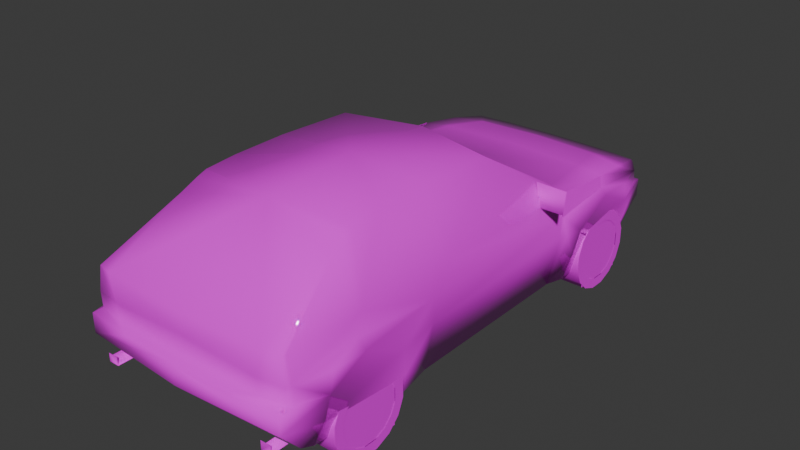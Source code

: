 # Source: dhfin.blend  (saved by Blender 4.0.36; exported with 4.5.12 LTS)
import bpy
from mathutils import Matrix  # noqa: F401  (used for matrix-valued properties, if any)

bpy.ops.wm.read_factory_settings(use_empty=True)
scene = bpy.context.scene
scene.name = 'Scene'

# ---- collections
col_collection = bpy.data.collections.new('Collection'); scene.collection.children.link(col_collection)

# ---- images (referenced by path relative to the original .blend; pixels are not part of the script)
import os
ASSET_DIR = os.environ.get("B2B_ASSET_DIR", "")  # directory of the original .blend (textures are referenced by path, not embedded)
HERE = os.path.dirname(os.path.abspath(__file__))  # packed textures are extracted next to this script under _unpacked/

def load_image(name, relpath, width, height, colorspace="sRGB"):
    """Load a texture the original file referenced (path relative to the .blend, or extracted next to this script)."""
    p = next((c for c in (os.path.join(HERE, relpath), os.path.join(ASSET_DIR, relpath)) if relpath and os.path.exists(c)), "")
    if p:
        img = bpy.data.images.load(p, check_existing=True)
        img.name = name
    else:  # same state as the original file: an image datablock whose file is absent (Cycles renders it pink)
        img = bpy.data.images.new(name, width, height)
        img.source = "FILE"
        img.filepath = "//" + (relpath or name)
    img.colorspace_settings.name = colorspace
    return img
img_ilden_0_tga = load_image('ilden_0.TGA', 'ilden_0.TGA', 1024, 1024, 'sRGB')

# ---- materials (node trees are filled in below, after node groups)
mat_material_001 = bpy.data.materials.new('Material.001')
mat_material_001.alpha_threshold = 0.9
mat_material_001.use_transparent_shadow = False
mat_material_001.roughness = 0.5
mat_material_001.line_color = (0.0, 0.0, 0.0, 1.0)
mat_material = bpy.data.materials.new('Material')
mat_material.alpha_threshold = 0.9
mat_material.use_transparent_shadow = False
mat_material.roughness = 0.5
mat_material.line_color = (0.0, 0.0, 0.0, 1.0)

# ---- material node trees
mat_material_001.use_nodes = True; mat_material_001.node_tree.nodes.clear()
_N = mat_material_001.node_tree.nodes; _L = mat_material_001.node_tree.links
n0 = _N.new('ShaderNodeOutputMaterial'); n0.name = 'Material Output'; n0.location = (300, 300)
n1 = _N.new('ShaderNodeBsdfPrincipled'); n1.name = 'Principled BSDF'; n1.location = (10, 300)
n1.inputs[2].default_value = 0.0
n1.inputs[3].default_value = 1.45
n2 = _N.new('ShaderNodeTexImage'); n2.name = 'Image Texture'; n2.location = (-280, 280)
n2.image = img_ilden_0_tga
n2.interpolation = 'Closest'
_L.new(n1.outputs[0], n0.inputs[0])
_L.new(n2.outputs[0], n1.inputs[0])
_L.new(n2.outputs[1], n1.inputs[4])
n0.is_active_output = True
mat_material.use_nodes = True; mat_material.node_tree.nodes.clear()
_N = mat_material.node_tree.nodes; _L = mat_material.node_tree.links
n0 = _N.new('ShaderNodeOutputMaterial'); n0.name = 'Material Output'; n0.location = (300, 300)
n1 = _N.new('ShaderNodeBsdfPrincipled'); n1.name = 'Principled BSDF'; n1.location = (10, 300)
n1.inputs[3].default_value = 1.45
n2 = _N.new('ShaderNodeTexImage'); n2.name = 'Image Texture'; n2.location = (-280, 280)
n2.image = img_ilden_0_tga
n2.interpolation = 'Closest'
_L.new(n1.outputs[0], n0.inputs[0])
_L.new(n2.outputs[0], n1.inputs[0])
_L.new(n2.outputs[1], n1.inputs[4])
n0.is_active_output = True

# ---- world
world_world = bpy.data.worlds.new('World'); scene.world = world_world
world_world.use_nodes = True; world_world.node_tree.nodes.clear()
_N = world_world.node_tree.nodes; _L = world_world.node_tree.links
n0 = _N.new('ShaderNodeOutputWorld'); n0.name = 'World Output'; n0.location = (300, 300)
n1 = _N.new('ShaderNodeBackground'); n1.name = 'Background'; n1.location = (10, 300)
n1.inputs[0].default_value = (0.05088, 0.05088, 0.05088, 1.0)
_L.new(n1.outputs[0], n0.inputs[0])
n0.is_active_output = True
world_world.color = (0.05088, 0.05088, 0.05088)
world_world.use_sun_shadow = False
world_world.sun_shadow_jitter_overblur = 0.0

# ---- meshes
me_ilden = bpy.data.meshes.new('ilden')
me_ilden.from_pydata([(0.0, -1.508, 0.5893), (0.0, -0.8905, 0.5893), (0.0, -0.8536, 0.02762), (0.0, -1.604, 0.1011), (0.0, 0.8827, 0.03107), (0.0, 0.9788, 0.5409), (0.0, 1.585, 0.5557), (0.0, 1.64, 0.03107), (-0.7678, 0.5651, 0.6736), (-0.7678, 0.8205, 0.68), (-0.7076, 0.5981, 0.8324), (-0.9404, 0.5947, 0.8294), (-0.9423, 0.5656, 0.6736), (-0.7875, -1.593, 0.07348), (-0.7919, -0.8703, 0.007397), (-0.856, -1.522, 0.3979), (-0.856, -0.9108, 0.3698), (-0.856, -1.239, 0.5296), (-0.8457, -0.8905, 0.1884), (-0.8427, -1.557, 0.2357), (-0.7776, 0.8965, 0.002959), (-0.749, 1.623, 0.002959), (-0.856, 0.962, 0.3792), (-0.8373, 1.588, 0.3743), (-0.856, 1.265, 0.5296), (-0.8107, 1.606, 0.1884), (-0.8264, 0.929, 0.1908), (0.0, 1.909, 0.03846), (0.0, 2.017, 0.2332), (0.0, 2.022, 0.3634), (0.0, 1.967, 0.3728), (0.0, 1.949, 0.5414), (0.0, 0.964, 0.7027), (0.0, 0.3003, 1.127), (0.0, -1.799, 0.7081), (0.0, -1.794, 0.4117), (0.0, -1.875, 0.4024), (0.0, -1.875, 0.2614), (0.0, -1.724, 0.09221), (-0.5824, -1.04, 1.117), (0.0, -1.099, 1.14), (0.0, -0.3984, 1.174), (-0.3743, 1.957, 0.3728), (-0.4048, 1.941, 0.5409), (-0.5838, -1.785, 0.5271), (0.0, -1.799, 0.5602), (-0.6302, -1.779, 0.7081), (-0.5838, -1.779, 0.4117), (-0.4211, -1.865, 0.4024), (-0.822, 1.594, 0.4975), (-0.6741, 1.889, 0.03846), (-0.7263, 1.992, 0.2332), (-0.7263, 1.992, 0.3634), (-0.7263, 1.92, 0.3713), (-0.6854, 1.925, 0.5355), (-0.7678, 1.325, 0.6376), (-0.5878, 0.1997, 1.103), (-0.3733, 2.017, 0.3634), (-0.7387, -1.754, 0.7081), (-0.7678, -1.754, 0.4117), (-0.7796, -1.825, 0.4024), (-0.7796, -1.825, 0.2614), (-0.7678, -1.673, 0.09221), (-0.7678, -1.759, 0.5271), (-0.7219, 1.924, 0.4566), (-0.7939, 1.295, 0.5671), (-0.7993, 0.7904, 0.5296), (-0.7377, 0.7678, 0.00395), (-0.7993, -0.5774, 0.5296), (-0.7377, -0.574, 0.005917), (-0.7678, -0.4364, 0.7056), (-0.7678, -1.171, 0.7071), (-0.7939, -1.228, 0.5853), (-0.5764, -0.8097, 1.136), (-0.7826, -1.725, 0.5252), (-0.6435, 0.8915, 0.6844), (-0.787, -1.72, 0.4083), (-0.7505, -1.724, 0.7081), (-0.8427, -1.475, 0.5276), (-0.8038, 0.8205, 0.5109), (-0.789, 0.8141, 0.3654), (-0.8151, 0.8555, 0.3654), (-0.7993, -0.5764, 0.3659), (-0.7372, 1.639, 0.5942), (-0.5809, -0.396, 1.136), (-0.61, -1.221, 1.02), (-0.5907, -1.101, 1.089), (-0.6963, 1.924, 0.5242), (0.4048, 1.941, 0.5409), (0.6854, 1.925, 0.5355), (0.6963, 1.924, 0.5242), (0.7219, 1.924, 0.4566), (0.7372, 1.639, 0.5942), (0.61, -1.221, 1.02), (0.7387, -1.754, 0.7081), (0.7505, -1.724, 0.7081), (0.7678, -1.171, 0.7071), (0.5824, -1.04, 1.117), (0.5907, -1.101, 1.089), (0.6302, -1.779, 0.7081), (0.5764, -0.8097, 1.136), (0.5809, -0.396, 1.136), (0.5878, 0.1997, 1.103), (0.7678, 0.8205, 0.68), (0.6435, 0.8915, 0.6844), (0.7678, 1.325, 0.6376), (0.7939, 1.295, 0.5671), (0.9404, 0.5947, 0.8294), (0.9423, 0.5656, 0.6736), (0.7076, 0.5981, 0.8324), (0.7678, 0.5651, 0.6736), (0.856, -0.9108, 0.3698), (0.856, -1.239, 0.5296), (0.856, -1.522, 0.3979), (0.8457, -0.8905, 0.1884), (0.8427, -1.557, 0.2357), (0.7875, -1.593, 0.07348), (0.7919, -0.8703, 0.007397), (0.8373, 1.588, 0.3743), (0.856, 1.265, 0.5296), (0.856, 0.962, 0.3792), (0.7776, 0.8965, 0.002959), (0.749, 1.623, 0.002959), (0.8107, 1.606, 0.1884), (0.8264, 0.929, 0.1908), (0.7796, -1.825, 0.2614), (0.7796, -1.825, 0.4024), (0.4211, -1.865, 0.4024), (0.7678, -1.754, 0.4117), (0.5838, -1.779, 0.4117), (0.7678, -1.759, 0.5271), (0.5838, -1.785, 0.5271), (0.3743, 1.957, 0.3728), (0.7377, -0.574, 0.005917), (0.7377, 0.7678, 0.00395), (0.789, 0.8141, 0.3654), (0.7993, -0.5764, 0.3659), (0.8151, 0.8555, 0.3654), (0.8038, 0.8205, 0.5109), (0.7939, -1.228, 0.5853), (0.7826, -1.725, 0.5252), (0.8427, -1.475, 0.5276), (0.7678, -1.673, 0.09221), (0.3733, 2.017, 0.3634), (0.7263, 1.992, 0.3634), (0.7263, 1.992, 0.2332), (0.6741, 1.889, 0.03846), (0.7993, -0.5774, 0.5296), (0.822, 1.594, 0.4975), (0.7993, 0.7904, 0.5296), (0.7678, -0.4364, 0.7056), (0.7263, 1.92, 0.3713), (0.787, -1.72, 0.4083), (-0.6869, -1.813, 0.1538), (-0.6095, -1.813, 0.1538), (-0.6874, -1.813, 0.09221), (-0.6504, -1.746, 0.1543), (-0.6504, -1.813, 0.1543), (-0.6874, -1.686, 0.09221), (-0.6095, -1.813, 0.09221), (-0.6095, -1.686, 0.09221), (0.6874, -1.813, 0.09221), (0.6874, -1.686, 0.09221), (0.6504, -1.746, 0.1543), (0.6504, -1.813, 0.1543), (0.6095, -1.813, 0.09221), (0.6095, -1.686, 0.09221), (0.6869, -1.813, 0.1538), (0.6095, -1.813, 0.1538), (0.0, 1.34, 0.6741), (-0.5745, 1.335, 0.6563), (0.0, 1.694, 0.6179), (-0.4946, 1.679, 0.61), (0.5745, 1.335, 0.6563), (0.4946, 1.679, 0.61), (-0.7712, 0.8205, 0.68), (-0.7712, 1.325, 0.6376), (-0.7975, 1.295, 0.5671), (-0.8029, 0.7904, 0.5296), (0.7712, 0.8205, 0.68), (0.7712, 1.325, 0.6376), (0.7975, 1.295, 0.5671), (0.8029, 0.7904, 0.5296)], [], [(142, 38, 62), (146, 50, 27), (0, 3, 2, 1), (4, 7, 6, 5), (13, 116, 142, 62), (113, 115, 19, 15), (17, 112, 113, 15), (17, 16, 111, 112), (16, 18, 114, 111), (20, 121, 134, 67), (120, 124, 26, 22), (24, 119, 120, 22), (24, 23, 118, 119), (118, 23, 25, 123), (50, 146, 122, 21), (123, 25, 21, 122), (26, 124, 121, 20), (67, 134, 133, 69), (69, 133, 117, 14), (114, 18, 14, 117), (19, 115, 116, 13), (32, 169, 170), (170, 75, 32), (75, 170, 55), (55, 9, 75), (55, 170, 83), (170, 172, 83), (54, 83, 172), (172, 43, 54), (171, 31, 43), (43, 172, 171), (169, 171, 172), (172, 170, 169), (173, 169, 32), (32, 104, 173), (105, 173, 104), (104, 103, 105), (174, 173, 92), (173, 105, 92), (174, 92, 89), (89, 88, 174), (88, 31, 171), (171, 174, 88), (174, 171, 169), (169, 173, 174), (93, 98, 40), (99, 94, 93), (86, 85, 40), (58, 46, 85), (41, 33, 56), (21, 25, 51), (23, 53, 52), (76, 15, 60), (65, 64, 49), (56, 84, 41), (39, 73, 71), (60, 59, 76), (78, 17, 15), (72, 17, 78), (15, 76, 74), (42, 53, 64), (16, 68, 82), (69, 14, 18), (68, 17, 72), (49, 24, 65), (23, 24, 49), (51, 50, 21), (16, 17, 68), (15, 74, 78), (51, 52, 57), (78, 74, 72), (79, 24, 22), (26, 20, 67), (81, 67, 80), (67, 81, 26), (42, 64, 43), (48, 60, 61), (22, 24, 23), (15, 17, 16), (12, 9, 8), (11, 10, 9), (9, 12, 11), (83, 87, 64), (75, 9, 56), (84, 73, 41), (40, 39, 86), (77, 85, 71), (77, 58, 85), (83, 54, 87), (33, 41, 102), (123, 122, 145), (151, 118, 144), (113, 152, 126), (91, 106, 148), (101, 102, 41), (100, 97, 96), (128, 126, 152), (112, 141, 113), (112, 139, 141), (152, 113, 140), (151, 132, 91), (147, 111, 136), (117, 133, 114), (112, 147, 139), (119, 148, 106), (119, 118, 148), (146, 145, 122), (112, 111, 147), (140, 113, 141), (144, 145, 143), (140, 141, 139), (119, 138, 120), (121, 124, 134), (134, 137, 135), (137, 134, 124), (91, 132, 88), (126, 127, 125), (119, 120, 118), (112, 113, 111), (103, 108, 110), (109, 107, 103), (108, 103, 107), (90, 92, 91), (103, 104, 102), (100, 101, 41), (97, 40, 98), (93, 95, 96), (94, 95, 93), (89, 92, 90), (153, 155, 159, 154), (159, 160, 156, 157), (155, 157, 156, 158), (167, 168, 165, 161), (165, 164, 163, 166), (161, 162, 163, 164), (40, 34, 99, 93), (40, 85, 46, 34), (47, 44, 63, 59), (129, 128, 130, 131), (71, 72, 74, 77), (65, 66, 9, 55), (106, 105, 103, 149), (36, 48, 61, 37), (53, 42, 57, 52), (28, 51, 57, 29), (53, 23, 49, 64), (70, 84, 56, 9), (70, 71, 73, 84), (40, 41, 73, 39), (46, 44, 45, 34), (58, 63, 44, 46), (70, 9, 66, 68), (15, 19, 61, 60), (59, 63, 74, 76), (32, 75, 56, 33), (25, 23, 52, 51), (22, 26, 81, 79), (71, 70, 68, 72), (77, 74, 63, 58), (79, 66, 65, 24), (66, 80, 82, 68), (79, 81, 80, 66), (62, 61, 19, 13), (28, 27, 50, 51), (29, 57, 42, 30), (31, 30, 42, 43), (35, 45, 44, 47), (36, 35, 47, 48), (38, 37, 61, 62), (18, 16, 82, 69), (69, 82, 80, 67), (48, 47, 59, 60), (23, 25, 26, 22), (16, 18, 19, 15), (20, 26, 25, 21), (18, 14, 13, 19), (10, 11, 12, 8), (64, 65, 55, 83), (71, 85, 86, 39), (43, 64, 87, 54), (36, 37, 125, 127), (151, 144, 143, 132), (28, 29, 143, 145), (151, 91, 148, 118), (150, 103, 102, 101), (150, 101, 100, 96), (40, 97, 100, 41), (99, 34, 45, 131), (94, 99, 131, 130), (150, 147, 149, 103), (113, 126, 125, 115), (128, 152, 140, 130), (96, 95, 140, 139), (32, 33, 102, 104), (123, 145, 144, 118), (120, 138, 137, 124), (96, 139, 147, 150), (95, 94, 130, 140), (138, 119, 106, 149), (149, 147, 136, 135), (138, 149, 135, 137), (142, 116, 115, 125), (28, 145, 146, 27), (29, 30, 132, 143), (31, 88, 132, 30), (35, 129, 131, 45), (36, 127, 129, 35), (38, 142, 125, 37), (114, 133, 136, 111), (133, 134, 135, 136), (127, 126, 128, 129), (118, 120, 124, 123), (111, 113, 115, 114), (121, 122, 123, 124), (114, 115, 116, 117), (109, 110, 108, 107), (91, 92, 105, 106), (96, 97, 98, 93), (88, 89, 90, 91), (177, 178, 175, 176), (181, 180, 179, 182)])
me_ilden.polygons.foreach_set('use_smooth', [True] * 221)
_uv = me_ilden.uv_layers.new(name='UVMap')
_uv.uv.foreach_set('vector', [0.031, 0.0, 0.031, 0.031, 0.0, 0.031, 0.031, 0.0, 0.031, 0.031, 0.0, 0.031, 0.031, 0.0, 0.031, 0.031, 0.0, 0.031, 0.0, 0.0, 0.031, 0.0, 0.031, 0.031, 0.0, 0.031, 0.0, 0.0, 0.031, 0.0, 0.031, 0.031, 0.0, 0.031, 0.0, 0.0, 0.031, 0.0, 0.031, 0.031, 0.0, 0.031, 0.0, 0.0, 0.031, 0.0, 0.031, 0.031, 0.0, 0.031, 0.0, 0.0, 0.031, 0.0, 0.031, 0.031, 0.0, 0.031, 0.0, 0.0, 0.031, 0.0, 0.031, 0.031, 0.0, 0.031, 0.0, 0.0, 0.031, 0.0, 0.031, 0.031, 0.0, 0.031, 0.0, 0.0, 0.031, 0.0, 0.031, 0.031, 0.0, 0.031, 0.0, 0.0, 0.031, 0.0, 0.031, 0.031, 0.0, 0.031, 0.0, 0.0, 0.031, 0.0, 0.031, 0.031, 0.0, 0.031, 0.0, 0.0, 0.031, 0.0, 0.031, 0.031, 0.0, 0.031, 0.0, 0.0, 0.031, 0.0, 0.031, 0.031, 0.0, 0.031, 0.0, 0.0, 0.031, 0.0, 0.031, 0.031, 0.0, 0.031, 0.0, 0.0, 0.031, 0.0, 0.031, 0.031, 0.0, 0.031, 0.0, 0.0, 0.031, 0.0, 0.031, 0.031, 0.0, 0.031, 0.0, 0.0, 0.031, 0.0, 0.031, 0.031, 0.0, 0.031, 0.0, 0.0, 0.031, 0.0, 0.031, 0.031, 0.0, 0.031, 0.0, 0.0, 0.031, 0.0, 0.031, 0.031, 0.0, 0.031, 0.0, 0.0, 0.275, 0.588, 0.275, 0.498, 0.067, 0.498, 0.067, 0.498, 0.043, 0.608, 0.275, 0.588, 0.043, 0.608, 0.067, 0.498, 0.0, 0.498, 0.0, 0.498, 0.0, 0.624, 0.043, 0.608, 0.0, 0.498, 0.067, 0.498, 0.008, 0.424, 0.067, 0.498, 0.098, 0.412, 0.008, 0.424, 0.031, 0.353, 0.008, 0.424, 0.098, 0.412, 0.098, 0.412, 0.129, 0.349, 0.031, 0.353, 0.275, 0.412, 0.275, 0.345, 0.129, 0.349, 0.129, 0.349, 0.098, 0.412, 0.275, 0.412, 0.275, 0.498, 0.275, 0.412, 0.098, 0.412, 0.098, 0.412, 0.067, 0.498, 0.275, 0.498, 0.067, 0.498, 0.275, 0.498, 0.275, 0.588, 0.275, 0.588, 0.043, 0.608, 0.067, 0.498, 0.0, 0.498, 0.067, 0.498, 0.043, 0.608, 0.043, 0.608, 0.0, 0.624, 0.0, 0.498, 0.098, 0.412, 0.067, 0.498, 0.008, 0.424, 0.067, 0.498, 0.0, 0.498, 0.008, 0.424, 0.098, 0.412, 0.008, 0.424, 0.031, 0.353, 0.031, 0.353, 0.129, 0.349, 0.098, 0.412, 0.129, 0.349, 0.275, 0.345, 0.275, 0.412, 0.275, 0.412, 0.098, 0.412, 0.129, 0.349, 0.098, 0.412, 0.275, 0.412, 0.275, 0.498, 0.275, 0.498, 0.067, 0.498, 0.098, 0.412, 0.969, 0.953, 0.961, 0.98, 0.816, 1.0, 0.969, 0.816, 1.0, 0.816, 0.969, 0.953, 0.961, 0.98, 0.969, 0.953, 0.816, 1.0, 1.0, 0.816, 0.969, 0.816, 0.969, 0.953, 0.624, 0.824, 0.62, 0.816, 0.376, 0.816, 0.067, 0.627, 0.067, 0.678, 0.0, 0.69, 0.071, 0.729, 0.012, 0.729, 0.0, 0.725, 0.667, 0.737, 0.631, 0.733, 0.686, 0.737, 0.835, 0.592, 0.784, 0.624, 0.808, 0.58, 0.376, 0.816, 0.376, 0.824, 0.624, 0.824, 0.643, 0.62, 0.6, 0.624, 0.667, 0.51, 0.686, 0.733, 0.671, 0.737, 0.667, 0.737, 0.624, 0.769, 0.58, 0.769, 0.631, 0.733, 0.482, 0.855, 0.482, 0.831, 0.522, 0.835, 0.631, 0.733, 0.667, 0.737, 0.667, 0.769, 0.188, 0.816, 0.373, 0.816, 0.373, 0.843, 0.522, 0.725, 0.459, 0.769, 0.459, 0.725, 0.459, 0.627, 0.514, 0.631, 0.518, 0.678, 0.376, 0.851, 0.482, 0.831, 0.482, 0.855, 0.808, 0.58, 0.835, 0.565, 0.835, 0.592, 0.071, 0.729, 0.129, 0.769, 0.071, 0.761, 0.0, 0.69, 0.016, 0.639, 0.067, 0.627, 0.522, 0.725, 0.58, 0.769, 0.459, 0.769, 0.631, 0.733, 0.667, 0.769, 0.624, 0.769, 0.557, 0.282, 0.557, 0.337, 0.392, 0.337, 0.522, 0.835, 0.561, 0.859, 0.482, 0.855, 0.208, 0.765, 0.129, 0.769, 0.184, 0.729, 0.188, 0.678, 0.196, 0.627, 0.22, 0.627, 0.204, 0.725, 0.22, 0.627, 0.208, 0.725, 0.22, 0.627, 0.204, 0.725, 0.188, 0.678, 0.188, 0.816, 0.373, 0.843, 0.204, 0.875, 0.855, 0.718, 0.8, 0.718, 0.8, 0.678, 0.184, 0.729, 0.129, 0.769, 0.071, 0.729, 0.631, 0.733, 0.58, 0.769, 0.522, 0.725, 0.373, 0.929, 0.329, 0.925, 0.329, 0.929, 0.373, 0.984, 0.314, 0.984, 0.329, 0.925, 0.329, 0.925, 0.373, 0.929, 0.373, 0.984, 0.063, 0.784, 0.012, 0.769, 0.012, 0.749, 0.655, 0.82, 0.627, 0.816, 0.671, 0.992, 0.376, 0.824, 0.376, 0.827, 0.624, 0.824, 0.624, 0.827, 0.376, 0.827, 0.376, 0.827, 0.773, 0.51, 0.678, 0.596, 0.667, 0.51, 0.773, 0.51, 0.78, 0.51, 0.678, 0.596, 0.008, 0.42, 0.027, 0.349, 0.024, 0.349, 0.624, 0.816, 0.62, 0.824, 0.376, 0.816, 0.067, 0.678, 0.067, 0.627, 0.0, 0.69, 0.012, 0.725, 0.071, 0.725, 0.0, 0.725, 0.631, 0.733, 0.667, 0.737, 0.686, 0.737, 0.784, 0.624, 0.835, 0.592, 0.808, 0.58, 0.376, 0.824, 0.376, 0.816, 0.62, 0.824, 0.6, 0.624, 0.643, 0.62, 0.667, 0.51, 0.675, 0.737, 0.686, 0.737, 0.667, 0.737, 0.58, 0.769, 0.624, 0.769, 0.631, 0.733, 0.482, 0.831, 0.478, 0.855, 0.522, 0.835, 0.667, 0.737, 0.631, 0.733, 0.667, 0.769, 0.373, 0.816, 0.188, 0.816, 0.373, 0.843, 0.459, 0.769, 0.522, 0.725, 0.459, 0.725, 0.514, 0.631, 0.459, 0.627, 0.518, 0.678, 0.482, 0.831, 0.376, 0.851, 0.478, 0.855, 0.835, 0.565, 0.808, 0.58, 0.835, 0.592, 0.129, 0.769, 0.071, 0.729, 0.071, 0.761, 0.016, 0.639, 0.0, 0.69, 0.067, 0.627, 0.58, 0.769, 0.522, 0.725, 0.459, 0.769, 0.667, 0.769, 0.631, 0.733, 0.624, 0.769, 0.557, 0.337, 0.557, 0.282, 0.396, 0.337, 0.561, 0.859, 0.522, 0.835, 0.478, 0.855, 0.129, 0.769, 0.208, 0.765, 0.184, 0.729, 0.196, 0.627, 0.188, 0.678, 0.22, 0.627, 0.22, 0.627, 0.204, 0.725, 0.208, 0.725, 0.204, 0.725, 0.22, 0.627, 0.188, 0.678, 0.373, 0.843, 0.188, 0.816, 0.204, 0.875, 0.8, 0.718, 0.855, 0.718, 0.8, 0.678, 0.129, 0.769, 0.184, 0.729, 0.071, 0.729, 0.58, 0.769, 0.631, 0.733, 0.522, 0.725, 0.329, 0.925, 0.373, 0.929, 0.329, 0.929, 0.314, 0.984, 0.373, 0.984, 0.329, 0.925, 0.373, 0.929, 0.329, 0.925, 0.373, 0.984, 0.012, 0.769, 0.063, 0.784, 0.012, 0.749, 0.627, 0.816, 0.655, 0.82, 0.671, 0.992, 0.376, 0.827, 0.376, 0.824, 0.62, 0.824, 0.376, 0.827, 0.62, 0.827, 0.376, 0.827, 0.678, 0.596, 0.773, 0.51, 0.667, 0.51, 0.78, 0.51, 0.773, 0.51, 0.678, 0.596, 0.024, 0.349, 0.008, 0.42, 0.02, 0.349, 0.878, 0.624, 0.878, 0.6, 0.929, 0.6, 0.929, 0.624, 0.996, 0.596, 0.949, 0.596, 0.98, 0.62, 0.996, 0.62, 0.996, 0.596, 0.996, 0.62, 0.98, 0.62, 0.953, 0.596, 0.929, 0.624, 0.878, 0.624, 0.878, 0.6, 0.929, 0.6, 1.0, 0.596, 1.0, 0.624, 0.98, 0.624, 0.945, 0.596, 1.0, 0.596, 0.945, 0.596, 0.98, 0.624, 1.0, 0.624, 0.816, 1.0, 0.816, 0.816, 0.969, 0.816, 0.969, 0.953, 0.816, 1.0, 0.969, 0.953, 0.969, 0.816, 0.816, 0.816, 0.69, 0.627, 0.69, 0.663, 0.784, 0.663, 0.784, 0.627, 0.69, 0.627, 0.788, 0.627, 0.788, 0.663, 0.69, 0.663, 0.569, 0.812, 0.58, 0.78, 0.667, 0.769, 0.667, 0.812, 0.125, 0.776, 0.216, 0.769, 0.208, 0.808, 0.118, 0.796, 0.125, 0.776, 0.118, 0.796, 0.208, 0.808, 0.216, 0.769, 0.922, 0.718, 0.855, 0.718, 0.8, 0.678, 0.922, 0.678, 0.557, 0.341, 0.392, 0.341, 0.392, 0.337, 0.557, 0.337, 0.22, 0.282, 0.557, 0.282, 0.392, 0.337, 0.22, 0.337, 0.012, 0.729, 0.071, 0.729, 0.071, 0.761, 0.012, 0.749, 0.525, 0.51, 0.518, 0.624, 0.4, 0.616, 0.282, 0.502, 0.525, 0.51, 0.667, 0.51, 0.6, 0.624, 0.518, 0.624, 0.624, 0.827, 0.624, 0.824, 0.376, 0.827, 0.376, 0.827, 0.69, 0.812, 0.698, 0.757, 0.843, 0.769, 0.843, 0.812, 0.769, 0.718, 0.784, 0.663, 0.69, 0.663, 0.71, 0.718, 0.435, 0.812, 0.208, 0.808, 0.216, 0.769, 0.459, 0.769, 0.631, 0.733, 0.635, 0.69, 0.686, 0.698, 0.686, 0.737, 0.784, 0.627, 0.784, 0.663, 0.792, 0.663, 0.796, 0.627, 0.812, 0.827, 0.655, 0.82, 0.671, 0.992, 0.812, 1.0, 0.067, 0.678, 0.071, 0.729, 0.0, 0.725, 0.0, 0.69, 0.184, 0.729, 0.188, 0.678, 0.204, 0.725, 0.208, 0.765, 0.569, 0.812, 0.435, 0.812, 0.459, 0.769, 0.58, 0.78, 0.776, 0.718, 0.792, 0.663, 0.784, 0.663, 0.769, 0.718, 0.875, 0.588, 0.875, 0.592, 0.835, 0.592, 0.835, 0.565, 0.216, 0.769, 0.208, 0.725, 0.459, 0.725, 0.459, 0.769, 0.208, 0.765, 0.204, 0.725, 0.208, 0.725, 0.216, 0.769, 0.659, 0.655, 0.686, 0.698, 0.635, 0.69, 0.643, 0.647, 0.22, 0.282, 0.22, 0.192, 0.533, 0.192, 0.557, 0.282, 0.22, 0.337, 0.392, 0.337, 0.392, 0.341, 0.22, 0.341, 0.749, 0.341, 0.749, 0.255, 0.922, 0.255, 0.937, 0.341, 0.843, 0.722, 0.843, 0.769, 0.698, 0.757, 0.698, 0.722, 0.922, 0.718, 0.922, 0.718, 0.831, 0.718, 0.855, 0.718, 0.922, 0.627, 0.922, 0.678, 0.8, 0.678, 0.8, 0.627, 0.518, 0.678, 0.522, 0.725, 0.459, 0.725, 0.459, 0.627, 0.459, 0.627, 0.459, 0.725, 0.208, 0.725, 0.22, 0.627, 0.855, 0.718, 0.831, 0.718, 0.8, 0.718, 0.8, 0.718, 0.071, 0.729, 0.067, 0.678, 0.188, 0.678, 0.184, 0.729, 0.522, 0.725, 0.518, 0.678, 0.635, 0.69, 0.631, 0.733, 0.196, 0.627, 0.188, 0.678, 0.067, 0.678, 0.067, 0.627, 0.518, 0.678, 0.514, 0.631, 0.643, 0.647, 0.635, 0.69, 0.416, 0.576, 0.412, 0.576, 0.412, 0.533, 0.412, 0.533, 0.012, 0.749, 0.125, 0.776, 0.118, 0.796, 0.063, 0.784, 0.667, 0.51, 0.678, 0.596, 0.655, 0.612, 0.643, 0.62, 0.204, 0.875, 0.373, 0.843, 0.357, 0.871, 0.353, 0.875, 0.922, 0.718, 0.922, 0.678, 0.8, 0.678, 0.855, 0.718, 0.557, 0.341, 0.557, 0.337, 0.396, 0.337, 0.396, 0.341, 0.22, 0.282, 0.22, 0.337, 0.396, 0.337, 0.557, 0.282, 0.012, 0.729, 0.012, 0.749, 0.071, 0.761, 0.071, 0.729, 0.525, 0.51, 0.282, 0.502, 0.4, 0.616, 0.518, 0.624, 0.525, 0.51, 0.518, 0.624, 0.6, 0.624, 0.667, 0.51, 0.62, 0.827, 0.376, 0.827, 0.376, 0.827, 0.62, 0.824, 1.0, 0.812, 0.843, 0.812, 0.843, 0.769, 0.988, 0.757, 0.773, 0.718, 0.71, 0.718, 0.69, 0.663, 0.788, 0.663, 0.435, 0.812, 0.459, 0.769, 0.216, 0.769, 0.208, 0.808, 0.631, 0.733, 0.686, 0.737, 0.686, 0.698, 0.635, 0.69, 0.788, 0.627, 0.796, 0.627, 0.796, 0.663, 0.788, 0.663, 0.569, 0.812, 0.667, 0.812, 0.667, 0.769, 0.58, 0.78, 0.812, 0.827, 0.812, 1.0, 0.671, 0.992, 0.655, 0.82, 0.067, 0.678, 0.0, 0.69, 0.0, 0.725, 0.071, 0.729, 0.184, 0.729, 0.208, 0.765, 0.204, 0.725, 0.188, 0.678, 0.569, 0.812, 0.58, 0.78, 0.459, 0.769, 0.435, 0.812, 0.776, 0.718, 0.773, 0.718, 0.788, 0.663, 0.796, 0.663, 0.875, 0.588, 0.835, 0.565, 0.835, 0.592, 0.875, 0.592, 0.216, 0.769, 0.459, 0.769, 0.459, 0.725, 0.208, 0.725, 0.208, 0.765, 0.216, 0.769, 0.208, 0.725, 0.204, 0.725, 0.659, 0.655, 0.643, 0.647, 0.635, 0.69, 0.686, 0.698, 0.22, 0.282, 0.557, 0.282, 0.533, 0.192, 0.22, 0.192, 0.22, 0.337, 0.22, 0.341, 0.396, 0.341, 0.396, 0.337, 0.749, 0.341, 0.565, 0.341, 0.573, 0.255, 0.749, 0.255, 0.843, 0.722, 0.988, 0.722, 0.988, 0.757, 0.843, 0.769, 0.922, 0.718, 0.855, 0.718, 0.831, 0.718, 0.922, 0.718, 0.922, 0.627, 0.8, 0.627, 0.8, 0.678, 0.922, 0.678, 0.518, 0.678, 0.459, 0.627, 0.459, 0.725, 0.522, 0.725, 0.459, 0.627, 0.22, 0.627, 0.208, 0.725, 0.459, 0.725, 0.855, 0.718, 0.8, 0.718, 0.8, 0.718, 0.831, 0.718, 0.071, 0.729, 0.184, 0.729, 0.188, 0.678, 0.067, 0.678, 0.522, 0.725, 0.631, 0.733, 0.635, 0.69, 0.518, 0.678, 0.196, 0.627, 0.067, 0.627, 0.067, 0.678, 0.188, 0.678, 0.518, 0.678, 0.635, 0.69, 0.643, 0.647, 0.514, 0.631, 0.451, 0.576, 0.451, 0.533, 0.455, 0.533, 0.455, 0.576, 0.012, 0.749, 0.063, 0.784, 0.118, 0.796, 0.125, 0.776, 0.667, 0.51, 0.643, 0.62, 0.655, 0.612, 0.678, 0.596, 0.204, 0.875, 0.353, 0.875, 0.357, 0.871, 0.373, 0.843, 0.553, 0.965, 0.376, 0.957, 0.384, 0.984, 0.561, 0.976, 0.553, 0.965, 0.561, 0.976, 0.384, 0.984, 0.376, 0.957])
me_ilden.materials.append(mat_material_001)
me_ilden.update()
me_ilden_001 = bpy.data.meshes.new('ilden.001')
me_ilden_001.from_pydata([(0.09673, 0.289, 0.05725), (0.09673, 0.2168, 0.04294), (0.09673, 0.2888, -0.05748), (0.09673, 0.2165, -0.04317), (0.09673, 0.2449, -0.1639), (0.09673, 0.1835, -0.1228), (0.09673, 0.1637, -0.2452), (0.09673, 0.1226, -0.1838), (0.09673, 0.05725, -0.289), (0.09673, 0.04294, -0.2168), (0.09673, -0.05748, -0.289), (0.09673, -0.04317, -0.2168), (0.09673, -0.1639, -0.2452), (0.09673, -0.1228, -0.1838), (0.09673, -0.2452, -0.1639), (0.09673, -0.1838, -0.1228), (0.09673, -0.289, -0.05748), (0.09673, -0.2168, -0.04317), (0.09673, -0.289, 0.05725), (0.09673, -0.2168, 0.04294), (0.09673, -0.2452, 0.1637), (0.09673, -0.1838, 0.1226), (0.09673, -0.1639, 0.2449), (0.09673, -0.1228, 0.1835), (0.09673, -0.05748, 0.289), (0.09673, -0.04317, 0.2168), (0.09673, 0.05725, 0.289), (0.09673, 0.04294, 0.2168), (0.09673, 0.1637, 0.2449), (0.09673, 0.1226, 0.1835), (0.09673, 0.2449, 0.1637), (0.09673, 0.1835, 0.1226), (0.09673, 0.289, 0.05725), (0.09673, 0.2168, 0.04294), (0.09673, 0.289, 0.05725), (-0.09696, 0.289, 0.05725), (0.09673, 0.2449, 0.1637), (-0.09696, 0.2449, 0.1637), (0.09673, 0.1637, 0.2449), (-0.09696, 0.1637, 0.2449), (0.09673, 0.05725, 0.289), (-0.09696, 0.05725, 0.289), (0.09673, -0.05748, 0.289), (-0.09696, -0.05748, 0.289), (0.09673, -0.1639, 0.2449), (-0.09696, -0.1639, 0.2449), (0.09673, -0.2452, 0.1637), (-0.09696, -0.2452, 0.1637), (0.09673, -0.289, 0.05725), (-0.09696, -0.289, 0.05725), (0.09673, -0.289, -0.05748), (-0.09696, -0.289, -0.05748), (0.09673, -0.2452, -0.1639), (-0.09696, -0.2452, -0.1639), (0.09673, -0.1639, -0.2452), (-0.09696, -0.1639, -0.2452), (0.09673, -0.05748, -0.289), (-0.09696, -0.05748, -0.289), (0.09673, 0.05725, -0.289), (-0.09696, 0.05725, -0.289), (0.09673, 0.1637, -0.2452), (-0.09696, 0.1637, -0.2452), (0.09673, 0.2449, -0.1639), (-0.09696, 0.2449, -0.1639), (0.09673, 0.2888, -0.05748), (-0.09696, 0.2888, -0.05748), (0.09673, 0.289, 0.05725), (-0.09696, 0.289, 0.05725), (-0.09696, 0.289, 0.05725), (-0.09696, 0.2888, -0.05748), (-0.09696, 0.2449, 0.1637), (-0.09696, 0.2449, -0.1639), (-0.09696, 0.1637, 0.2449), (-0.09696, 0.1637, -0.2452), (-0.09696, 0.05725, 0.289), (-0.09696, 0.05725, -0.289), (-0.09696, -0.05748, 0.289), (-0.09696, -0.05748, -0.289), (-0.09696, -0.1639, 0.2449), (-0.09696, -0.1639, -0.2452), (-0.09696, -0.2452, 0.1637), (-0.09696, -0.2452, -0.1639), (-0.09696, -0.289, 0.05725), (-0.09696, -0.289, -0.05748), (0.09367, -0.2168, 0.2168), (0.09367, 0.2168, 0.2168), (0.09367, 0.2168, -0.2168), (0.09367, -0.2168, -0.2168)], [], [(0, 1, 3, 2), (2, 3, 5, 4), (4, 5, 7, 6), (6, 7, 9, 8), (8, 9, 11, 10), (10, 11, 13, 12), (12, 13, 15, 14), (14, 15, 17, 16), (16, 17, 19, 18), (18, 19, 21, 20), (20, 21, 23, 22), (22, 23, 25, 24), (24, 25, 27, 26), (26, 27, 29, 28), (28, 29, 31, 30), (30, 31, 33, 32), (34, 35, 37, 36), (36, 37, 39, 38), (38, 39, 41, 40), (40, 41, 43, 42), (42, 43, 45, 44), (44, 45, 47, 46), (46, 47, 49, 48), (48, 49, 51, 50), (50, 51, 53, 52), (52, 53, 55, 54), (54, 55, 57, 56), (56, 57, 59, 58), (58, 59, 61, 60), (60, 61, 63, 62), (62, 63, 65, 64), (64, 65, 67, 66), (68, 69, 71, 70), (70, 71, 73, 72), (72, 73, 75, 74), (74, 75, 77, 76), (76, 77, 79, 78), (78, 79, 81, 80), (80, 81, 83, 82), (85, 84, 87, 86)])
me_ilden_001.polygons.foreach_set('use_smooth', [True] * 40)
_uv = me_ilden_001.uv_layers.new(name='UVMap')
_uv.uv.foreach_set('vector', [0.031, 0.0, 0.031, 0.031, 0.0, 0.031, 0.0, 0.0, 0.031, 0.0, 0.031, 0.031, 0.0, 0.031, 0.0, 0.0, 0.031, 0.0, 0.031, 0.031, 0.0, 0.031, 0.0, 0.0, 0.031, 0.0, 0.031, 0.031, 0.0, 0.031, 0.0, 0.0, 0.031, 0.0, 0.031, 0.031, 0.0, 0.031, 0.0, 0.0, 0.031, 0.0, 0.031, 0.031, 0.0, 0.031, 0.0, 0.0, 0.031, 0.0, 0.031, 0.031, 0.0, 0.031, 0.0, 0.0, 0.031, 0.0, 0.031, 0.031, 0.0, 0.031, 0.0, 0.0, 0.031, 0.0, 0.031, 0.031, 0.0, 0.031, 0.0, 0.0, 0.031, 0.0, 0.031, 0.031, 0.0, 0.031, 0.0, 0.0, 0.031, 0.0, 0.031, 0.031, 0.0, 0.031, 0.0, 0.0, 0.031, 0.0, 0.031, 0.031, 0.0, 0.031, 0.0, 0.0, 0.031, 0.0, 0.031, 0.031, 0.0, 0.031, 0.0, 0.0, 0.031, 0.0, 0.031, 0.031, 0.0, 0.031, 0.0, 0.0, 0.031, 0.0, 0.031, 0.031, 0.0, 0.031, 0.0, 0.0, 0.031, 0.0, 0.031, 0.031, 0.0, 0.031, 0.0, 0.0, 0.031, 0.0, 0.031, 0.031, 0.0, 0.031, 0.0, 0.0, 0.031, 0.0, 0.031, 0.031, 0.0, 0.031, 0.0, 0.0, 0.031, 0.0, 0.031, 0.031, 0.0, 0.031, 0.0, 0.0, 0.031, 0.0, 0.031, 0.031, 0.0, 0.031, 0.0, 0.0, 0.031, 0.0, 0.031, 0.031, 0.0, 0.031, 0.0, 0.0, 0.031, 0.0, 0.031, 0.031, 0.0, 0.031, 0.0, 0.0, 0.031, 0.0, 0.031, 0.031, 0.0, 0.031, 0.0, 0.0, 0.031, 0.0, 0.031, 0.031, 0.0, 0.031, 0.0, 0.0, 0.031, 0.0, 0.031, 0.031, 0.0, 0.031, 0.0, 0.0, 0.031, 0.0, 0.031, 0.031, 0.0, 0.031, 0.0, 0.0, 0.031, 0.0, 0.031, 0.031, 0.0, 0.031, 0.0, 0.0, 0.031, 0.0, 0.031, 0.031, 0.0, 0.031, 0.0, 0.0, 0.031, 0.0, 0.031, 0.031, 0.0, 0.031, 0.0, 0.0, 0.031, 0.0, 0.031, 0.031, 0.0, 0.031, 0.0, 0.0, 0.031, 0.0, 0.031, 0.031, 0.0, 0.031, 0.0, 0.0, 0.031, 0.0, 0.031, 0.031, 0.0, 0.031, 0.0, 0.0, 0.031, 0.0, 0.031, 0.031, 0.0, 0.031, 0.0, 0.0, 0.031, 0.0, 0.031, 0.031, 0.0, 0.031, 0.0, 0.0, 0.031, 0.0, 0.031, 0.031, 0.0, 0.031, 0.0, 0.0, 0.031, 0.0, 0.031, 0.031, 0.0, 0.031, 0.0, 0.0, 0.031, 0.0, 0.031, 0.031, 0.0, 0.031, 0.0, 0.0, 0.031, 0.0, 0.031, 0.031, 0.0, 0.031, 0.0, 0.0, 0.031, 0.0, 0.031, 0.031, 0.0, 0.031, 0.0, 0.0, 0.184, 0.816, 0.184, 1.0, 0.0, 1.0, 0.0, 0.816])
me_ilden_001.materials.append(mat_material)
me_ilden_001.update()
me_ilden_002 = bpy.data.meshes.new('ilden.002')
me_ilden_002.from_pydata([(-0.09673, 0.289, 0.05725), (-0.09673, 0.2168, 0.04294), (-0.09673, 0.2888, -0.05748), (-0.09673, 0.2165, -0.04317), (-0.09673, 0.2449, -0.1639), (-0.09673, 0.1835, -0.1228), (-0.09673, 0.1637, -0.2452), (-0.09673, 0.1226, -0.1838), (-0.09673, 0.05725, -0.289), (-0.09673, 0.04294, -0.2168), (-0.09673, -0.05748, -0.289), (-0.09673, -0.04317, -0.2168), (-0.09673, -0.1639, -0.2452), (-0.09673, -0.1228, -0.1838), (-0.09673, -0.2452, -0.1639), (-0.09673, -0.1838, -0.1228), (-0.09673, -0.289, -0.05748), (-0.09673, -0.2168, -0.04317), (-0.09673, -0.289, 0.05725), (-0.09673, -0.2168, 0.04294), (-0.09673, -0.2452, 0.1637), (-0.09673, -0.1838, 0.1226), (-0.09673, -0.1639, 0.2449), (-0.09673, -0.1228, 0.1835), (-0.09673, -0.05748, 0.289), (-0.09673, -0.04317, 0.2168), (-0.09673, 0.05725, 0.289), (-0.09673, 0.04294, 0.2168), (-0.09673, 0.1637, 0.2449), (-0.09673, 0.1226, 0.1835), (-0.09673, 0.2449, 0.1637), (-0.09673, 0.1835, 0.1226), (-0.09673, 0.289, 0.05725), (-0.09673, 0.2168, 0.04294), (-0.09673, 0.289, 0.05725), (0.09696, 0.289, 0.05725), (-0.09673, 0.2449, 0.1637), (0.09696, 0.2449, 0.1637), (-0.09673, 0.1637, 0.2449), (0.09696, 0.1637, 0.2449), (-0.09673, 0.05725, 0.289), (0.09696, 0.05725, 0.289), (-0.09673, -0.05748, 0.289), (0.09696, -0.05748, 0.289), (-0.09673, -0.1639, 0.2449), (0.09696, -0.1639, 0.2449), (-0.09673, -0.2452, 0.1637), (0.09696, -0.2452, 0.1637), (-0.09673, -0.289, 0.05725), (0.09696, -0.289, 0.05725), (-0.09673, -0.289, -0.05748), (0.09696, -0.289, -0.05748), (-0.09673, -0.2452, -0.1639), (0.09696, -0.2452, -0.1639), (-0.09673, -0.1639, -0.2452), (0.09696, -0.1639, -0.2452), (-0.09673, -0.05748, -0.289), (0.09696, -0.05748, -0.289), (-0.09673, 0.05725, -0.289), (0.09696, 0.05725, -0.289), (-0.09673, 0.1637, -0.2452), (0.09696, 0.1637, -0.2452), (-0.09673, 0.2449, -0.1639), (0.09696, 0.2449, -0.1639), (-0.09673, 0.2888, -0.05748), (0.09696, 0.2888, -0.05748), (-0.09673, 0.289, 0.05725), (0.09696, 0.289, 0.05725), (0.09696, 0.289, 0.05725), (0.09696, 0.2888, -0.05748), (0.09696, 0.2449, 0.1637), (0.09696, 0.2449, -0.1639), (0.09696, 0.1637, 0.2449), (0.09696, 0.1637, -0.2452), (0.09696, 0.05725, 0.289), (0.09696, 0.05725, -0.289), (0.09696, -0.05748, 0.289), (0.09696, -0.05748, -0.289), (0.09696, -0.1639, 0.2449), (0.09696, -0.1639, -0.2452), (0.09696, -0.2452, 0.1637), (0.09696, -0.2452, -0.1639), (0.09696, -0.289, 0.05725), (0.09696, -0.289, -0.05748), (-0.09367, -0.2168, 0.2168), (-0.09367, 0.2168, 0.2168), (-0.09367, 0.2168, -0.2168), (-0.09367, -0.2168, -0.2168)], [], [(0, 1, 3, 2), (2, 3, 5, 4), (4, 5, 7, 6), (6, 7, 9, 8), (8, 9, 11, 10), (10, 11, 13, 12), (12, 13, 15, 14), (14, 15, 17, 16), (16, 17, 19, 18), (18, 19, 21, 20), (20, 21, 23, 22), (22, 23, 25, 24), (24, 25, 27, 26), (26, 27, 29, 28), (28, 29, 31, 30), (30, 31, 33, 32), (34, 35, 37, 36), (36, 37, 39, 38), (38, 39, 41, 40), (40, 41, 43, 42), (42, 43, 45, 44), (44, 45, 47, 46), (46, 47, 49, 48), (48, 49, 51, 50), (50, 51, 53, 52), (52, 53, 55, 54), (54, 55, 57, 56), (56, 57, 59, 58), (58, 59, 61, 60), (60, 61, 63, 62), (62, 63, 65, 64), (64, 65, 67, 66), (68, 69, 71, 70), (70, 71, 73, 72), (72, 73, 75, 74), (74, 75, 77, 76), (76, 77, 79, 78), (78, 79, 81, 80), (80, 81, 83, 82), (85, 84, 87, 86)])
me_ilden_002.polygons.foreach_set('use_smooth', [True] * 40)
_uv = me_ilden_002.uv_layers.new(name='UVMap')
_uv.uv.foreach_set('vector', [0.031, 0.0, 0.031, 0.031, 0.0, 0.031, 0.0, 0.0, 0.031, 0.0, 0.031, 0.031, 0.0, 0.031, 0.0, 0.0, 0.031, 0.0, 0.031, 0.031, 0.0, 0.031, 0.0, 0.0, 0.031, 0.0, 0.031, 0.031, 0.0, 0.031, 0.0, 0.0, 0.031, 0.0, 0.031, 0.031, 0.0, 0.031, 0.0, 0.0, 0.031, 0.0, 0.031, 0.031, 0.0, 0.031, 0.0, 0.0, 0.031, 0.0, 0.031, 0.031, 0.0, 0.031, 0.0, 0.0, 0.031, 0.0, 0.031, 0.031, 0.0, 0.031, 0.0, 0.0, 0.031, 0.0, 0.031, 0.031, 0.0, 0.031, 0.0, 0.0, 0.031, 0.0, 0.031, 0.031, 0.0, 0.031, 0.0, 0.0, 0.031, 0.0, 0.031, 0.031, 0.0, 0.031, 0.0, 0.0, 0.031, 0.0, 0.031, 0.031, 0.0, 0.031, 0.0, 0.0, 0.031, 0.0, 0.031, 0.031, 0.0, 0.031, 0.0, 0.0, 0.031, 0.0, 0.031, 0.031, 0.0, 0.031, 0.0, 0.0, 0.031, 0.0, 0.031, 0.031, 0.0, 0.031, 0.0, 0.0, 0.031, 0.0, 0.031, 0.031, 0.0, 0.031, 0.0, 0.0, 0.031, 0.0, 0.031, 0.031, 0.0, 0.031, 0.0, 0.0, 0.031, 0.0, 0.031, 0.031, 0.0, 0.031, 0.0, 0.0, 0.031, 0.0, 0.031, 0.031, 0.0, 0.031, 0.0, 0.0, 0.031, 0.0, 0.031, 0.031, 0.0, 0.031, 0.0, 0.0, 0.031, 0.0, 0.031, 0.031, 0.0, 0.031, 0.0, 0.0, 0.031, 0.0, 0.031, 0.031, 0.0, 0.031, 0.0, 0.0, 0.031, 0.0, 0.031, 0.031, 0.0, 0.031, 0.0, 0.0, 0.031, 0.0, 0.031, 0.031, 0.0, 0.031, 0.0, 0.0, 0.031, 0.0, 0.031, 0.031, 0.0, 0.031, 0.0, 0.0, 0.031, 0.0, 0.031, 0.031, 0.0, 0.031, 0.0, 0.0, 0.031, 0.0, 0.031, 0.031, 0.0, 0.031, 0.0, 0.0, 0.031, 0.0, 0.031, 0.031, 0.0, 0.031, 0.0, 0.0, 0.031, 0.0, 0.031, 0.031, 0.0, 0.031, 0.0, 0.0, 0.031, 0.0, 0.031, 0.031, 0.0, 0.031, 0.0, 0.0, 0.031, 0.0, 0.031, 0.031, 0.0, 0.031, 0.0, 0.0, 0.031, 0.0, 0.031, 0.031, 0.0, 0.031, 0.0, 0.0, 0.031, 0.0, 0.031, 0.031, 0.0, 0.031, 0.0, 0.0, 0.031, 0.0, 0.031, 0.031, 0.0, 0.031, 0.0, 0.0, 0.031, 0.0, 0.031, 0.031, 0.0, 0.031, 0.0, 0.0, 0.031, 0.0, 0.031, 0.031, 0.0, 0.031, 0.0, 0.0, 0.031, 0.0, 0.031, 0.031, 0.0, 0.031, 0.0, 0.0, 0.031, 0.0, 0.031, 0.031, 0.0, 0.031, 0.0, 0.0, 0.031, 0.0, 0.031, 0.031, 0.0, 0.031, 0.0, 0.0, 0.184, 0.816, 0.184, 1.0, 0.0, 1.0, 0.0, 0.816])
me_ilden_002.materials.append(mat_material)
me_ilden_002.update()
me_ilden_003 = bpy.data.meshes.new('ilden.003')
me_ilden_003.from_pydata([(-0.09673, 0.289, 0.05725), (-0.09673, 0.2168, 0.04294), (-0.09673, 0.2888, -0.05748), (-0.09673, 0.2165, -0.04317), (-0.09673, 0.2449, -0.1639), (-0.09673, 0.1835, -0.1228), (-0.09673, 0.1637, -0.2452), (-0.09673, 0.1226, -0.1838), (-0.09673, 0.05725, -0.289), (-0.09673, 0.04294, -0.2168), (-0.09673, -0.05748, -0.289), (-0.09673, -0.04317, -0.2168), (-0.09673, -0.1639, -0.2452), (-0.09673, -0.1228, -0.1838), (-0.09673, -0.2452, -0.1639), (-0.09673, -0.1838, -0.1228), (-0.09673, -0.289, -0.05748), (-0.09673, -0.2168, -0.04317), (-0.09673, -0.289, 0.05725), (-0.09673, -0.2168, 0.04294), (-0.09673, -0.2452, 0.1637), (-0.09673, -0.1838, 0.1226), (-0.09673, -0.1639, 0.2449), (-0.09673, -0.1228, 0.1835), (-0.09673, -0.05748, 0.289), (-0.09673, -0.04317, 0.2168), (-0.09673, 0.05725, 0.289), (-0.09673, 0.04294, 0.2168), (-0.09673, 0.1637, 0.2449), (-0.09673, 0.1226, 0.1835), (-0.09673, 0.2449, 0.1637), (-0.09673, 0.1835, 0.1226), (-0.09673, 0.289, 0.05725), (-0.09673, 0.2168, 0.04294), (-0.09673, 0.289, 0.05725), (0.09696, 0.289, 0.05725), (-0.09673, 0.2449, 0.1637), (0.09696, 0.2449, 0.1637), (-0.09673, 0.1637, 0.2449), (0.09696, 0.1637, 0.2449), (-0.09673, 0.05725, 0.289), (0.09696, 0.05725, 0.289), (-0.09673, -0.05748, 0.289), (0.09696, -0.05748, 0.289), (-0.09673, -0.1639, 0.2449), (0.09696, -0.1639, 0.2449), (-0.09673, -0.2452, 0.1637), (0.09696, -0.2452, 0.1637), (-0.09673, -0.289, 0.05725), (0.09696, -0.289, 0.05725), (-0.09673, -0.289, -0.05748), (0.09696, -0.289, -0.05748), (-0.09673, -0.2452, -0.1639), (0.09696, -0.2452, -0.1639), (-0.09673, -0.1639, -0.2452), (0.09696, -0.1639, -0.2452), (-0.09673, -0.05748, -0.289), (0.09696, -0.05748, -0.289), (-0.09673, 0.05725, -0.289), (0.09696, 0.05725, -0.289), (-0.09673, 0.1637, -0.2452), (0.09696, 0.1637, -0.2452), (-0.09673, 0.2449, -0.1639), (0.09696, 0.2449, -0.1639), (-0.09673, 0.2888, -0.05748), (0.09696, 0.2888, -0.05748), (-0.09673, 0.289, 0.05725), (0.09696, 0.289, 0.05725), (0.09696, 0.289, 0.05725), (0.09696, 0.2888, -0.05748), (0.09696, 0.2449, 0.1637), (0.09696, 0.2449, -0.1639), (0.09696, 0.1637, 0.2449), (0.09696, 0.1637, -0.2452), (0.09696, 0.05725, 0.289), (0.09696, 0.05725, -0.289), (0.09696, -0.05748, 0.289), (0.09696, -0.05748, -0.289), (0.09696, -0.1639, 0.2449), (0.09696, -0.1639, -0.2452), (0.09696, -0.2452, 0.1637), (0.09696, -0.2452, -0.1639), (0.09696, -0.289, 0.05725), (0.09696, -0.289, -0.05748), (-0.09367, -0.2168, 0.2168), (-0.09367, 0.2168, 0.2168), (-0.09367, 0.2168, -0.2168), (-0.09367, -0.2168, -0.2168)], [], [(0, 1, 3, 2), (2, 3, 5, 4), (4, 5, 7, 6), (6, 7, 9, 8), (8, 9, 11, 10), (10, 11, 13, 12), (12, 13, 15, 14), (14, 15, 17, 16), (16, 17, 19, 18), (18, 19, 21, 20), (20, 21, 23, 22), (22, 23, 25, 24), (24, 25, 27, 26), (26, 27, 29, 28), (28, 29, 31, 30), (30, 31, 33, 32), (34, 35, 37, 36), (36, 37, 39, 38), (38, 39, 41, 40), (40, 41, 43, 42), (42, 43, 45, 44), (44, 45, 47, 46), (46, 47, 49, 48), (48, 49, 51, 50), (50, 51, 53, 52), (52, 53, 55, 54), (54, 55, 57, 56), (56, 57, 59, 58), (58, 59, 61, 60), (60, 61, 63, 62), (62, 63, 65, 64), (64, 65, 67, 66), (68, 69, 71, 70), (70, 71, 73, 72), (72, 73, 75, 74), (74, 75, 77, 76), (76, 77, 79, 78), (78, 79, 81, 80), (80, 81, 83, 82), (85, 84, 87, 86)])
me_ilden_003.polygons.foreach_set('use_smooth', [True] * 40)
_uv = me_ilden_003.uv_layers.new(name='UVMap')
_uv.uv.foreach_set('vector', [0.031, 0.0, 0.031, 0.031, 0.0, 0.031, 0.0, 0.0, 0.031, 0.0, 0.031, 0.031, 0.0, 0.031, 0.0, 0.0, 0.031, 0.0, 0.031, 0.031, 0.0, 0.031, 0.0, 0.0, 0.031, 0.0, 0.031, 0.031, 0.0, 0.031, 0.0, 0.0, 0.031, 0.0, 0.031, 0.031, 0.0, 0.031, 0.0, 0.0, 0.031, 0.0, 0.031, 0.031, 0.0, 0.031, 0.0, 0.0, 0.031, 0.0, 0.031, 0.031, 0.0, 0.031, 0.0, 0.0, 0.031, 0.0, 0.031, 0.031, 0.0, 0.031, 0.0, 0.0, 0.031, 0.0, 0.031, 0.031, 0.0, 0.031, 0.0, 0.0, 0.031, 0.0, 0.031, 0.031, 0.0, 0.031, 0.0, 0.0, 0.031, 0.0, 0.031, 0.031, 0.0, 0.031, 0.0, 0.0, 0.031, 0.0, 0.031, 0.031, 0.0, 0.031, 0.0, 0.0, 0.031, 0.0, 0.031, 0.031, 0.0, 0.031, 0.0, 0.0, 0.031, 0.0, 0.031, 0.031, 0.0, 0.031, 0.0, 0.0, 0.031, 0.0, 0.031, 0.031, 0.0, 0.031, 0.0, 0.0, 0.031, 0.0, 0.031, 0.031, 0.0, 0.031, 0.0, 0.0, 0.031, 0.0, 0.031, 0.031, 0.0, 0.031, 0.0, 0.0, 0.031, 0.0, 0.031, 0.031, 0.0, 0.031, 0.0, 0.0, 0.031, 0.0, 0.031, 0.031, 0.0, 0.031, 0.0, 0.0, 0.031, 0.0, 0.031, 0.031, 0.0, 0.031, 0.0, 0.0, 0.031, 0.0, 0.031, 0.031, 0.0, 0.031, 0.0, 0.0, 0.031, 0.0, 0.031, 0.031, 0.0, 0.031, 0.0, 0.0, 0.031, 0.0, 0.031, 0.031, 0.0, 0.031, 0.0, 0.0, 0.031, 0.0, 0.031, 0.031, 0.0, 0.031, 0.0, 0.0, 0.031, 0.0, 0.031, 0.031, 0.0, 0.031, 0.0, 0.0, 0.031, 0.0, 0.031, 0.031, 0.0, 0.031, 0.0, 0.0, 0.031, 0.0, 0.031, 0.031, 0.0, 0.031, 0.0, 0.0, 0.031, 0.0, 0.031, 0.031, 0.0, 0.031, 0.0, 0.0, 0.031, 0.0, 0.031, 0.031, 0.0, 0.031, 0.0, 0.0, 0.031, 0.0, 0.031, 0.031, 0.0, 0.031, 0.0, 0.0, 0.031, 0.0, 0.031, 0.031, 0.0, 0.031, 0.0, 0.0, 0.031, 0.0, 0.031, 0.031, 0.0, 0.031, 0.0, 0.0, 0.031, 0.0, 0.031, 0.031, 0.0, 0.031, 0.0, 0.0, 0.031, 0.0, 0.031, 0.031, 0.0, 0.031, 0.0, 0.0, 0.031, 0.0, 0.031, 0.031, 0.0, 0.031, 0.0, 0.0, 0.031, 0.0, 0.031, 0.031, 0.0, 0.031, 0.0, 0.0, 0.031, 0.0, 0.031, 0.031, 0.0, 0.031, 0.0, 0.0, 0.031, 0.0, 0.031, 0.031, 0.0, 0.031, 0.0, 0.0, 0.031, 0.0, 0.031, 0.031, 0.0, 0.031, 0.0, 0.0, 0.184, 0.816, 0.184, 1.0, 0.0, 1.0, 0.0, 0.816])
me_ilden_003.materials.append(mat_material)
me_ilden_003.update()
me_ilden_004 = bpy.data.meshes.new('ilden.004')
me_ilden_004.from_pydata([(0.09673, 0.289, 0.05725), (0.09673, 0.2168, 0.04294), (0.09673, 0.2888, -0.05748), (0.09673, 0.2165, -0.04317), (0.09673, 0.2449, -0.1639), (0.09673, 0.1835, -0.1228), (0.09673, 0.1637, -0.2452), (0.09673, 0.1226, -0.1838), (0.09673, 0.05725, -0.289), (0.09673, 0.04294, -0.2168), (0.09673, -0.05748, -0.289), (0.09673, -0.04317, -0.2168), (0.09673, -0.1639, -0.2452), (0.09673, -0.1228, -0.1838), (0.09673, -0.2452, -0.1639), (0.09673, -0.1838, -0.1228), (0.09673, -0.289, -0.05748), (0.09673, -0.2168, -0.04317), (0.09673, -0.289, 0.05725), (0.09673, -0.2168, 0.04294), (0.09673, -0.2452, 0.1637), (0.09673, -0.1838, 0.1226), (0.09673, -0.1639, 0.2449), (0.09673, -0.1228, 0.1835), (0.09673, -0.05748, 0.289), (0.09673, -0.04317, 0.2168), (0.09673, 0.05725, 0.289), (0.09673, 0.04294, 0.2168), (0.09673, 0.1637, 0.2449), (0.09673, 0.1226, 0.1835), (0.09673, 0.2449, 0.1637), (0.09673, 0.1835, 0.1226), (0.09673, 0.289, 0.05725), (0.09673, 0.2168, 0.04294), (0.09673, 0.289, 0.05725), (-0.09696, 0.289, 0.05725), (0.09673, 0.2449, 0.1637), (-0.09696, 0.2449, 0.1637), (0.09673, 0.1637, 0.2449), (-0.09696, 0.1637, 0.2449), (0.09673, 0.05725, 0.289), (-0.09696, 0.05725, 0.289), (0.09673, -0.05748, 0.289), (-0.09696, -0.05748, 0.289), (0.09673, -0.1639, 0.2449), (-0.09696, -0.1639, 0.2449), (0.09673, -0.2452, 0.1637), (-0.09696, -0.2452, 0.1637), (0.09673, -0.289, 0.05725), (-0.09696, -0.289, 0.05725), (0.09673, -0.289, -0.05748), (-0.09696, -0.289, -0.05748), (0.09673, -0.2452, -0.1639), (-0.09696, -0.2452, -0.1639), (0.09673, -0.1639, -0.2452), (-0.09696, -0.1639, -0.2452), (0.09673, -0.05748, -0.289), (-0.09696, -0.05748, -0.289), (0.09673, 0.05725, -0.289), (-0.09696, 0.05725, -0.289), (0.09673, 0.1637, -0.2452), (-0.09696, 0.1637, -0.2452), (0.09673, 0.2449, -0.1639), (-0.09696, 0.2449, -0.1639), (0.09673, 0.2888, -0.05748), (-0.09696, 0.2888, -0.05748), (0.09673, 0.289, 0.05725), (-0.09696, 0.289, 0.05725), (-0.09696, 0.289, 0.05725), (-0.09696, 0.2888, -0.05748), (-0.09696, 0.2449, 0.1637), (-0.09696, 0.2449, -0.1639), (-0.09696, 0.1637, 0.2449), (-0.09696, 0.1637, -0.2452), (-0.09696, 0.05725, 0.289), (-0.09696, 0.05725, -0.289), (-0.09696, -0.05748, 0.289), (-0.09696, -0.05748, -0.289), (-0.09696, -0.1639, 0.2449), (-0.09696, -0.1639, -0.2452), (-0.09696, -0.2452, 0.1637), (-0.09696, -0.2452, -0.1639), (-0.09696, -0.289, 0.05725), (-0.09696, -0.289, -0.05748), (0.09367, -0.2168, 0.2168), (0.09367, 0.2168, 0.2168), (0.09367, 0.2168, -0.2168), (0.09367, -0.2168, -0.2168)], [], [(0, 1, 3, 2), (2, 3, 5, 4), (4, 5, 7, 6), (6, 7, 9, 8), (8, 9, 11, 10), (10, 11, 13, 12), (12, 13, 15, 14), (14, 15, 17, 16), (16, 17, 19, 18), (18, 19, 21, 20), (20, 21, 23, 22), (22, 23, 25, 24), (24, 25, 27, 26), (26, 27, 29, 28), (28, 29, 31, 30), (30, 31, 33, 32), (34, 35, 37, 36), (36, 37, 39, 38), (38, 39, 41, 40), (40, 41, 43, 42), (42, 43, 45, 44), (44, 45, 47, 46), (46, 47, 49, 48), (48, 49, 51, 50), (50, 51, 53, 52), (52, 53, 55, 54), (54, 55, 57, 56), (56, 57, 59, 58), (58, 59, 61, 60), (60, 61, 63, 62), (62, 63, 65, 64), (64, 65, 67, 66), (68, 69, 71, 70), (70, 71, 73, 72), (72, 73, 75, 74), (74, 75, 77, 76), (76, 77, 79, 78), (78, 79, 81, 80), (80, 81, 83, 82), (85, 84, 87, 86)])
me_ilden_004.polygons.foreach_set('use_smooth', [True] * 40)
_uv = me_ilden_004.uv_layers.new(name='UVMap')
_uv.uv.foreach_set('vector', [0.031, 0.0, 0.031, 0.031, 0.0, 0.031, 0.0, 0.0, 0.031, 0.0, 0.031, 0.031, 0.0, 0.031, 0.0, 0.0, 0.031, 0.0, 0.031, 0.031, 0.0, 0.031, 0.0, 0.0, 0.031, 0.0, 0.031, 0.031, 0.0, 0.031, 0.0, 0.0, 0.031, 0.0, 0.031, 0.031, 0.0, 0.031, 0.0, 0.0, 0.031, 0.0, 0.031, 0.031, 0.0, 0.031, 0.0, 0.0, 0.031, 0.0, 0.031, 0.031, 0.0, 0.031, 0.0, 0.0, 0.031, 0.0, 0.031, 0.031, 0.0, 0.031, 0.0, 0.0, 0.031, 0.0, 0.031, 0.031, 0.0, 0.031, 0.0, 0.0, 0.031, 0.0, 0.031, 0.031, 0.0, 0.031, 0.0, 0.0, 0.031, 0.0, 0.031, 0.031, 0.0, 0.031, 0.0, 0.0, 0.031, 0.0, 0.031, 0.031, 0.0, 0.031, 0.0, 0.0, 0.031, 0.0, 0.031, 0.031, 0.0, 0.031, 0.0, 0.0, 0.031, 0.0, 0.031, 0.031, 0.0, 0.031, 0.0, 0.0, 0.031, 0.0, 0.031, 0.031, 0.0, 0.031, 0.0, 0.0, 0.031, 0.0, 0.031, 0.031, 0.0, 0.031, 0.0, 0.0, 0.031, 0.0, 0.031, 0.031, 0.0, 0.031, 0.0, 0.0, 0.031, 0.0, 0.031, 0.031, 0.0, 0.031, 0.0, 0.0, 0.031, 0.0, 0.031, 0.031, 0.0, 0.031, 0.0, 0.0, 0.031, 0.0, 0.031, 0.031, 0.0, 0.031, 0.0, 0.0, 0.031, 0.0, 0.031, 0.031, 0.0, 0.031, 0.0, 0.0, 0.031, 0.0, 0.031, 0.031, 0.0, 0.031, 0.0, 0.0, 0.031, 0.0, 0.031, 0.031, 0.0, 0.031, 0.0, 0.0, 0.031, 0.0, 0.031, 0.031, 0.0, 0.031, 0.0, 0.0, 0.031, 0.0, 0.031, 0.031, 0.0, 0.031, 0.0, 0.0, 0.031, 0.0, 0.031, 0.031, 0.0, 0.031, 0.0, 0.0, 0.031, 0.0, 0.031, 0.031, 0.0, 0.031, 0.0, 0.0, 0.031, 0.0, 0.031, 0.031, 0.0, 0.031, 0.0, 0.0, 0.031, 0.0, 0.031, 0.031, 0.0, 0.031, 0.0, 0.0, 0.031, 0.0, 0.031, 0.031, 0.0, 0.031, 0.0, 0.0, 0.031, 0.0, 0.031, 0.031, 0.0, 0.031, 0.0, 0.0, 0.031, 0.0, 0.031, 0.031, 0.0, 0.031, 0.0, 0.0, 0.031, 0.0, 0.031, 0.031, 0.0, 0.031, 0.0, 0.0, 0.031, 0.0, 0.031, 0.031, 0.0, 0.031, 0.0, 0.0, 0.031, 0.0, 0.031, 0.031, 0.0, 0.031, 0.0, 0.0, 0.031, 0.0, 0.031, 0.031, 0.0, 0.031, 0.0, 0.0, 0.031, 0.0, 0.031, 0.031, 0.0, 0.031, 0.0, 0.0, 0.031, 0.0, 0.031, 0.031, 0.0, 0.031, 0.0, 0.0, 0.031, 0.0, 0.031, 0.031, 0.0, 0.031, 0.0, 0.0, 0.184, 0.816, 0.184, 1.0, 0.0, 1.0, 0.0, 0.816])
me_ilden_004.materials.append(mat_material)
me_ilden_004.update()

# ---- objects
ob_ilden = bpy.data.objects.new('ilden', me_ilden)
ob_ilden_001 = bpy.data.objects.new('ilden.001', me_ilden_001)
ob_ilden_002 = bpy.data.objects.new('ilden.002', me_ilden_002)
ob_ilden_003 = bpy.data.objects.new('ilden.003', me_ilden_003)
ob_ilden_004 = bpy.data.objects.new('ilden.004', me_ilden_004)

# ---- transforms, parenting, visibility, modifiers, constraints
ob_ilden.location = (0.0, 0.0, 0.0)
ob_ilden_001.location = (0.7475, 1.279, 0.09812)
ob_ilden_002.location = (-0.7475, -1.2, 0.09812)
ob_ilden_003.location = (-0.7475, 1.279, 0.09812)
ob_ilden_004.location = (0.7475, -1.2, 0.09812)

# ---- collection membership
col_collection.objects.link(ob_ilden)
col_collection.objects.link(ob_ilden_001)
col_collection.objects.link(ob_ilden_002)
col_collection.objects.link(ob_ilden_003)
col_collection.objects.link(ob_ilden_004)

# ---- scene / render settings (as saved in the file)
scene.frame_start = 1; scene.frame_end = 250; scene.frame_set(1)
scene.render.engine = 'BLENDER_EEVEE_NEXT'
scene.cycles.sampling_pattern = 'TABULATED_SOBOL'
bpy.context.view_layer.update()

# ---- added for rendering (the .blend has no active camera and no usable light): camera, sun
cam_auto = bpy.data.cameras.new('AutoCamera')
cam_auto.lens = 50.0
cam_auto.sensor_width = 36.0
cam_auto.clip_end = 1000.0
ob_auto_camera = bpy.data.objects.new('AutoCamera', cam_auto)
scene.collection.objects.link(ob_auto_camera)
ob_auto_camera.location = (4.19992, -4.96643, 3.85152)
ob_auto_camera.rotation_euler = (1.09748, -7.21219e-08, 0.694738)
scene.camera = ob_auto_camera
light_auto_sun = bpy.data.lights.new('AutoSun', 'SUN')
light_auto_sun.energy = 3.0
light_auto_sun.angle = 0.0523599
ob_auto_sun = bpy.data.objects.new('AutoSun', light_auto_sun)
scene.collection.objects.link(ob_auto_sun)
ob_auto_sun.rotation_euler = (0.872665, 0.174533, 0.523599)
bpy.context.view_layer.update()

